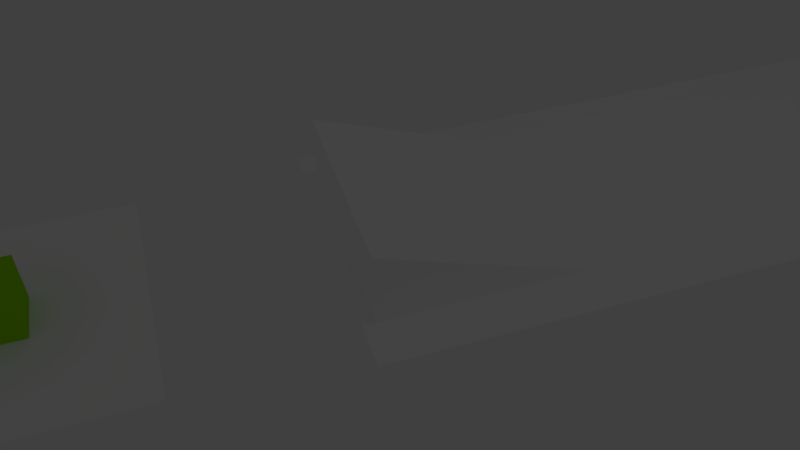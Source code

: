 # Source: bgetest.blend  (saved by Blender 2.67.0; exported with 4.5.12 LTS)
import bpy
from mathutils import Matrix  # noqa: F401  (used for matrix-valued properties, if any)

bpy.ops.wm.read_factory_settings(use_empty=True)
scene = bpy.context.scene
scene.name = 'Scene'

# ---- collections
col_collection_1 = bpy.data.collections.new('Collection 1'); scene.collection.children.link(col_collection_1)
col_collection_2 = bpy.data.collections.new('Collection 2'); scene.collection.children.link(col_collection_2)
col_collection_2.hide_render = True
col_collection_2.hide_viewport = True

# ---- materials (node trees are filled in below, after node groups)
mat_material = bpy.data.materials.new('Material')
mat_material.alpha_threshold = 0.0
mat_material.use_transparent_shadow = False
mat_material.diffuse_color = (0.3188, 0.8, 0.0, 1.0)
mat_material.roughness = 0.5
mat_material.line_color = (0.0, 0.0, 0.0, 1.0)
mat_material_008 = bpy.data.materials.new('Material.008')
mat_material_008.alpha_threshold = 0.0
mat_material_008.use_transparent_shadow = False
mat_material_008.diffuse_color = (1.0, 1.0, 1.0, 1.0)
mat_material_008.roughness = 0.5
mat_material_008.line_color = (0.0, 0.0, 0.0, 1.0)
mat_material_002 = bpy.data.materials.new('Material.002')
mat_material_002.alpha_threshold = 0.0
mat_material_002.use_transparent_shadow = False
mat_material_002.diffuse_color = (1.0, 1.0, 1.0, 1.0)
mat_material_002.roughness = 0.5
mat_material_002.line_color = (0.0, 0.0, 0.0, 1.0)
mat_material_007 = bpy.data.materials.new('Material.007')
mat_material_007.alpha_threshold = 0.0
mat_material_007.use_transparent_shadow = False
mat_material_007.diffuse_color = (1.0, 1.0, 1.0, 1.0)
mat_material_007.roughness = 0.5
mat_material_007.line_color = (0.0, 0.0, 0.0, 1.0)

# ---- material node trees

# ---- world
world_world = bpy.data.worlds.new('World'); scene.world = world_world
world_world.color = (0.05088, 0.05088, 0.05088)
world_world.use_sun_shadow = False
world_world.sun_shadow_jitter_overblur = 0.0
world_world.cycles.sampling_method = 'MANUAL'
world_world.cycles.sample_map_resolution = 256

# ---- cameras
cam_camera = bpy.data.cameras.new('Camera')
cam_camera.clip_end = 100.0
cam_camera.lens = 35.0
cam_camera.sensor_width = 32.0
cam_camera.sensor_height = 18.0
cam_camera.ortho_scale = 7.314
cam_camera.dof.focus_distance = 0.0
cam_camera.dof.aperture_fstop = 128.0

# ---- lights
light_lamp = bpy.data.lights.new('Lamp', 'POINT')
light_lamp.transmission_factor = 0.0
light_lamp.cutoff_distance = 30.0
light_lamp.energy = 100.0
light_lamp.shadow_buffer_clip_start = 1.001
light_lamp.shadow_soft_size = 1.0
light_lamp.shadow_maximum_resolution = 0.006
light_lamp.use_absolute_resolution = True
light_lamp.cycles.use_multiple_importance_sampling = False

# ---- meshes
me_cube = bpy.data.meshes.new('Cube')
me_cube.from_pydata([(-1.0, -1.0, -1.0), (-1.0, 1.0, -1.0), (1.0, 1.0, -1.0), (1.0, -1.0, -1.0), (-1.0, -1.0, 1.0), (-1.0, 1.0, 1.0), (1.0, 1.0, 1.0), (1.0, -1.0, 1.0)], [], [(4, 5, 1, 0), (5, 6, 2, 1), (6, 7, 3, 2), (7, 4, 0, 3), (0, 1, 2, 3), (7, 6, 5, 4)])
me_cube.materials.append(mat_material)
me_cube.use_remesh_preserve_volume = False
me_cube.use_remesh_preserve_attributes = False
me_cube.use_mirror_vertex_groups = False
me_cube.update()
me_plane_001 = bpy.data.meshes.new('Plane.001')
me_plane_001.from_pydata([(1.0, 1.0, 0.0), (1.0, -1.0, 0.0), (-1.0, -1.0, 0.0), (-1.0, 1.0, 0.0)], [], [(0, 3, 2, 1)])
me_plane_001.materials.append(mat_material_008)
me_plane_001.use_remesh_preserve_volume = False
me_plane_001.use_remesh_preserve_attributes = False
me_plane_001.use_mirror_vertex_groups = False
me_plane_001.update()
me_cube_002 = bpy.data.meshes.new('Cube.002')
me_cube_002.from_pydata([(3.0, 2.0, -1.0), (3.0, -2.0, -1.0), (-1.0, -2.0, -1.0), (-1.0, 2.0, -1.0), (-1.0, -2.0, 0.5), (-1.0, 2.0, 0.5)], [], [(0, 1, 2, 3), (0, 5, 4, 1), (1, 4, 2), (2, 4, 5, 3), (0, 3, 5)])
me_cube_002.materials.append(mat_material_002)
me_cube_002.use_remesh_preserve_volume = False
me_cube_002.use_remesh_preserve_attributes = False
me_cube_002.use_mirror_vertex_groups = False
me_cube_002.update()
me_plane = bpy.data.meshes.new('Plane')
me_plane.from_pydata([(0.2898, 0.6214, 0.0), (0.2898, -0.6214, 0.0), (-0.2898, -0.6214, 0.0), (-0.2898, 0.6214, 0.0)], [], [(0, 1, 2, 3)])
me_plane.polygons.foreach_set('use_smooth', [True] * 1)
me_plane.materials.append(mat_material_007)
me_plane.use_remesh_preserve_volume = False
me_plane.use_remesh_preserve_attributes = False
me_plane.use_mirror_vertex_groups = False
me_plane.update()
me_cube_003 = bpy.data.meshes.new('Cube.003')
me_cube_003.from_pydata([(-1.0, -1.0, -1.0), (-1.0, 1.0, -1.0), (1.0, 1.0, -1.0), (1.0, -1.0, -1.0), (-1.0, -1.0, 1.0), (-1.0, 1.0, 1.0), (1.0, 1.0, 1.0), (1.0, -1.0, 1.0)], [], [(4, 5, 1, 0), (5, 6, 2, 1), (6, 7, 3, 2), (7, 4, 0, 3), (0, 1, 2, 3), (7, 6, 5, 4)])
me_cube_003.materials.append(mat_material)
me_cube_003.use_remesh_preserve_volume = False
me_cube_003.use_remesh_preserve_attributes = False
me_cube_003.use_mirror_vertex_groups = False
me_cube_003.update()

# ---- objects
ob_cube = bpy.data.objects.new('Cube', me_cube)
ob_platform = bpy.data.objects.new('Platform', me_plane_001)
ob_ramp = bpy.data.objects.new('Ramp', me_cube_002)
ob_plane = bpy.data.objects.new('Plane', me_plane)
ob_lamp = bpy.data.objects.new('Lamp', light_lamp)
ob_camera = bpy.data.objects.new('Camera', cam_camera)
ob_cube_goal = bpy.data.objects.new('Cube.goal', me_cube_003)

# ---- transforms, parenting, visibility, modifiers, constraints
ob_cube.location = (0.0, -12.0, 0.5)
ob_cube.scale = (0.5, 0.5, 0.5)
ob_cube.lineart.crease_threshold = 0.0
ob_platform.location = (0.0, -12.0, 0.0)
ob_platform.scale = (2.5, 2.5, 2.5)
ob_platform.lineart.crease_threshold = 0.0
ob_ramp.location = (0.0, -5.0, 1.0)
ob_ramp.rotation_euler = (0.0, -0.0, 1.571)
ob_ramp.lineart.crease_threshold = 0.0
ob_plane.location = (0.0, 0.0, 0.0)
ob_plane.scale = (-10.0, -10.0, -10.0)
ob_plane.lineart.crease_threshold = 0.0
ob_lamp.location = (4.076, 1.005, 22.65)
ob_lamp.rotation_euler = (0.6503, 0.05522, 1.866)
ob_lamp.lock_rotations_4d = False
ob_lamp.empty_display_type = 'ARROWS'
ob_lamp.color = (0.0, 0.0, 0.0, 0.0)
ob_lamp.lineart.crease_threshold = 0.0
ob_camera.location = (11.55, -8.479, 10.84)
ob_camera.rotation_euler = (0.8497, 0.01327, 1.26)
ob_camera.scale = (1.0, 1.0, 1.0)
ob_camera.lock_rotations_4d = False
ob_camera.empty_display_type = 'ARROWS'
ob_camera.color = (0.0, 0.0, 0.0, 0.0)
ob_camera.display_type = 'WIRE'
ob_camera.lineart.crease_threshold = 0.0
ob_cube_goal.location = (0.0, -13.0, 0.5)
ob_cube_goal.scale = (0.5, 0.5, 0.5)
ob_cube_goal.lineart.crease_threshold = 0.0

# ---- collection membership
col_collection_1.objects.link(ob_cube)
col_collection_1.objects.link(ob_platform)
col_collection_1.objects.link(ob_ramp)
col_collection_1.objects.link(ob_plane)
col_collection_1.objects.link(ob_lamp)
col_collection_1.objects.link(ob_camera)
col_collection_2.objects.link(ob_cube_goal)

# ---- scene / render settings (as saved in the file)
scene.camera = ob_camera
scene.frame_start = 1; scene.frame_end = 250; scene.frame_set(1)
scene.render.engine = 'BLENDER_EEVEE_NEXT'
scene.render.image_settings.color_mode = 'RGB'
scene.render.image_settings.compression = 90
scene.render.resolution_percentage = 50
scene.render.dither_intensity = 0.0
scene.render.bake_margin = 2
scene.render.bake_bias = 0.0
scene.cycles.use_denoising = False
scene.cycles.samples = 10
scene.cycles.sampling_pattern = 'TABULATED_SOBOL'
scene.cycles.light_sampling_threshold = 0.0
scene.cycles.use_adaptive_sampling = False
scene.cycles.use_light_tree = False
scene.cycles.blur_glossy = 0.0
scene.cycles.volume_bounces = 1
scene.cycles.pixel_filter_type = 'GAUSSIAN'
scene.cycles.sample_clamp_indirect = 0.0
scene.view_settings.view_transform = 'Standard'
bpy.context.view_layer.update()
